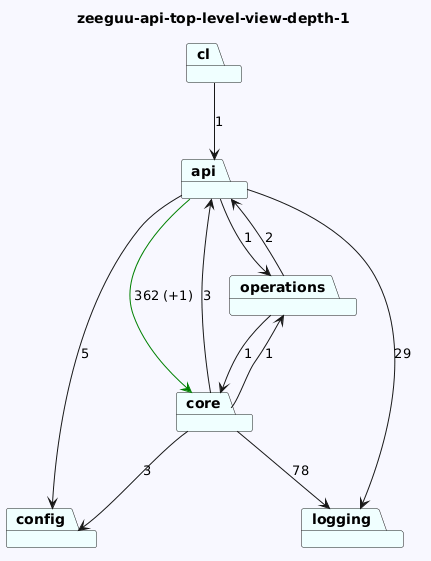

The diagram above was rendered by PlantUML. Its source (embedded in the PNG):
@startuml
skinparam backgroundColor GhostWhite
title zeeguu-api-top-level-view-depth-1
package "cl" #Azure
package "config" #Azure
package "operations" #Azure
package "logging" #Azure
package "core" #Azure
package "api" #Azure
"cl"-->"api"  : 1

"operations"-->"api"  : 2
"operations"-->"core"  : 1

"core"-->"logging"  : 78
"core"-->"api"  : 3
"core"-->"config"  : 3
"core"-->"operations"  : 1
"api"-->"logging"  : 29
"api"-->"config"  : 5
"api"-->"operations"  : 1
"api"-->"core" #Green : 362 (+1)
@enduml